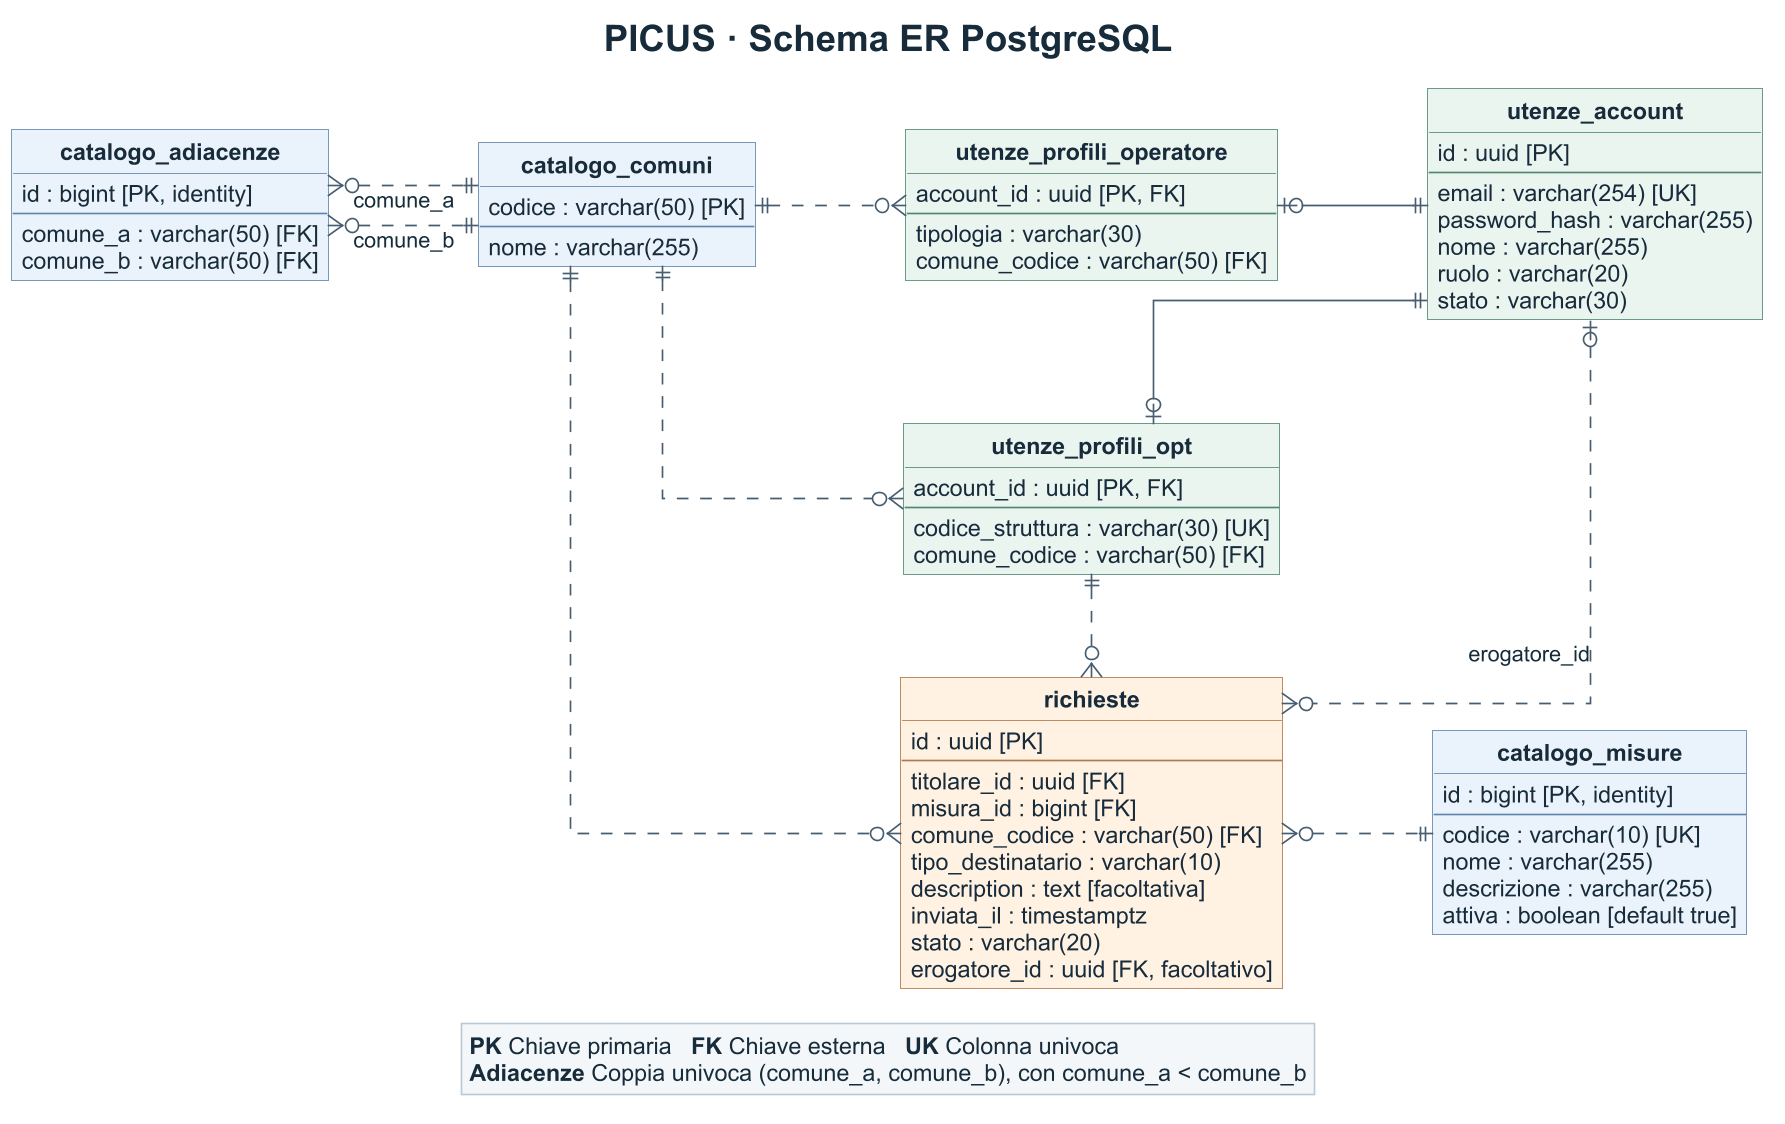

The diagram above was rendered by PlantUML. Its source (embedded in the PNG):
@startuml
' Schema PostgreSQL di main (e7a39aa), migrazioni Flyway V1-V3.
skinparam linetype ortho
skinparam roundCorner 0
skinparam nodesep 90
skinparam ranksep 62
skinparam shadowing false
skinparam dpi 160
skinparam defaultFontName Arial
skinparam defaultFontColor #172B3A
skinparam classFontStyle bold
skinparam classAttributeIconSize 0
skinparam ArrowColor #465D71
skinparam legend {
  BackgroundColor #F4F7FA
  BorderColor #BAC9D6
}

skinparam class {
  BorderColor #60768A
  BackgroundColor #F6FAFD
  BackgroundColor<<Catalogo>> #EAF3FC
  BorderColor<<Catalogo>> #5F85AB
  BackgroundColor<<Utenze>> #EAF5F0
  BorderColor<<Utenze>> #508873
  BackgroundColor<<Richieste>> #FFF2E3
  BorderColor<<Richieste>> #B07848
}

hide circle
hide stereotype
title <size:22><b>PICUS · Schema ER PostgreSQL</b></size>

entity catalogo_comuni <<Catalogo>> {
  codice : varchar(50) [PK]
  --
  nome : varchar(255)
}

entity catalogo_adiacenze <<Catalogo>> {
  id : bigint [PK, identity]
  --
  comune_a : varchar(50) [FK]
  comune_b : varchar(50) [FK]
}

entity catalogo_misure <<Catalogo>> {
  id : bigint [PK, identity]
  --
  codice : varchar(10) [UK]
  nome : varchar(255)
  descrizione : varchar(255)
  attiva : boolean [default true]
}

entity utenze_account <<Utenze>> {
  id : uuid [PK]
  --
  email : varchar(254) [UK]
  password_hash : varchar(255)
  nome : varchar(255)
  ruolo : varchar(20)
  stato : varchar(30)
}

entity utenze_profili_opt <<Utenze>> {
  account_id : uuid [PK, FK]
  --
  codice_struttura : varchar(30) [UK]
  comune_codice : varchar(50) [FK]
}

entity utenze_profili_operatore <<Utenze>> {
  account_id : uuid [PK, FK]
  --
  tipologia : varchar(30)
  comune_codice : varchar(50) [FK]
}

entity richieste <<Richieste>> {
  id : uuid [PK]
  --
  titolare_id : uuid [FK]
  misura_id : bigint [FK]
  comune_codice : varchar(50) [FK]
  tipo_destinatario : varchar(10)
  description : text [facoltativa]
  inviata_il : timestamptz
  stato : varchar(20)
  erogatore_id : uuid [FK, facoltativo]
}

catalogo_comuni ||.left.o{ catalogo_adiacenze : comune_a
catalogo_comuni ||.left.o{ catalogo_adiacenze : comune_b
catalogo_comuni ||.down.o{ utenze_profili_opt
catalogo_comuni ||.right.o{ utenze_profili_operatore
catalogo_comuni ||.down.o{ richieste
catalogo_misure ||.left.o{ richieste
utenze_account ||-down-o| utenze_profili_opt
utenze_account ||-left-o| utenze_profili_operatore
utenze_account |o.down.o{ richieste : erogatore_id
utenze_profili_opt ||.down.o{ richieste
utenze_profili_operatore -[hidden]down- utenze_profili_opt

legend bottom
  <b>PK</b> Chiave primaria   <b>FK</b> Chiave esterna   <b>UK</b> Colonna univoca
  <b>Adiacenze</b> Coppia univoca (comune_a, comune_b), con comune_a < comune_b
endlegend
@enduml